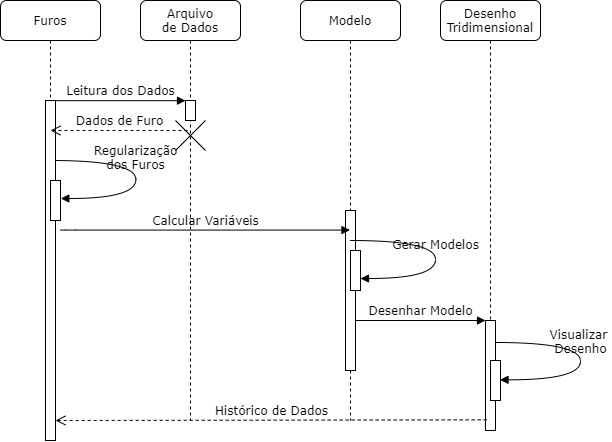

The diagram above was exported from draw.io. Its source (the exported page's mxGraphModel, read from the mxfile embedded in the PNG):
<mxGraphModel dx="843" dy="374" grid="1" gridSize="10" guides="1" tooltips="1" connect="1" arrows="1" fold="1" page="1" pageScale="1" pageWidth="1100" pageHeight="850" background="#ffffff" math="0" shadow="0">
  <root>
    <mxCell id="0" />
    <mxCell id="1" parent="0" />
    <mxCell id="gqMQ6fQpn2KKkhCtl6Lq-14" value="Regularização&lt;br&gt;dos Furos" style="html=1;verticalAlign=bottom;endArrow=block;labelBackgroundColor=none;fontFamily=Verdana;fontSize=12;elbow=vertical;edgeStyle=orthogonalEdgeStyle;curved=1;" edge="1" parent="1">
      <mxGeometry relative="1" as="geometry">
        <mxPoint x="149.9966666666665" y="240" as="sourcePoint" />
        <mxPoint x="160.32999999999998" y="278" as="targetPoint" />
        <Array as="points">
          <mxPoint x="235.32999999999998" y="240" />
          <mxPoint x="235.32999999999998" y="278" />
        </Array>
      </mxGeometry>
    </mxCell>
    <mxCell id="7baba1c4bc27f4b0-2" value="Arquivo&lt;br&gt;de Dados" style="shape=umlLifeline;perimeter=lifelinePerimeter;whiteSpace=wrap;html=1;container=1;collapsible=0;recursiveResize=0;outlineConnect=0;rounded=1;shadow=0;comic=0;labelBackgroundColor=none;strokeWidth=1;fontFamily=Verdana;fontSize=12;align=center;" parent="1" vertex="1">
      <mxGeometry x="240" y="80" width="100" height="420" as="geometry" />
    </mxCell>
    <mxCell id="7baba1c4bc27f4b0-10" value="" style="html=1;points=[];perimeter=orthogonalPerimeter;rounded=0;shadow=0;comic=0;labelBackgroundColor=none;strokeWidth=1;fontFamily=Verdana;fontSize=12;align=center;" parent="7baba1c4bc27f4b0-2" vertex="1">
      <mxGeometry x="45" y="100" width="10" height="20" as="geometry" />
    </mxCell>
    <mxCell id="gqMQ6fQpn2KKkhCtl6Lq-4" value="" style="shape=umlDestroy;" vertex="1" parent="7baba1c4bc27f4b0-2">
      <mxGeometry x="35" y="120" width="30" height="30" as="geometry" />
    </mxCell>
    <mxCell id="7baba1c4bc27f4b0-3" value="Modelo" style="shape=umlLifeline;perimeter=lifelinePerimeter;whiteSpace=wrap;html=1;container=1;collapsible=0;recursiveResize=0;outlineConnect=0;rounded=1;shadow=0;comic=0;labelBackgroundColor=none;strokeWidth=1;fontFamily=Verdana;fontSize=12;align=center;" parent="1" vertex="1">
      <mxGeometry x="400" y="80" width="100" height="420" as="geometry" />
    </mxCell>
    <mxCell id="7baba1c4bc27f4b0-13" value="" style="html=1;points=[];perimeter=orthogonalPerimeter;rounded=0;shadow=0;comic=0;labelBackgroundColor=none;strokeWidth=1;fontFamily=Verdana;fontSize=12;align=center;" parent="7baba1c4bc27f4b0-3" vertex="1">
      <mxGeometry x="45" y="210" width="10" height="160" as="geometry" />
    </mxCell>
    <mxCell id="7baba1c4bc27f4b0-4" value="Desenho Tridimensional" style="shape=umlLifeline;perimeter=lifelinePerimeter;whiteSpace=wrap;html=1;container=1;collapsible=0;recursiveResize=0;outlineConnect=0;rounded=1;shadow=0;comic=0;labelBackgroundColor=none;strokeWidth=1;fontFamily=Verdana;fontSize=12;align=center;" parent="1" vertex="1">
      <mxGeometry x="540" y="80" width="100" height="420" as="geometry" />
    </mxCell>
    <mxCell id="7baba1c4bc27f4b0-16" value="" style="html=1;points=[];perimeter=orthogonalPerimeter;rounded=0;shadow=0;comic=0;labelBackgroundColor=none;strokeWidth=1;fontFamily=Verdana;fontSize=12;align=center;" parent="7baba1c4bc27f4b0-4" vertex="1">
      <mxGeometry x="45" y="320" width="10" height="110" as="geometry" />
    </mxCell>
    <mxCell id="7baba1c4bc27f4b0-8" value="Furos" style="shape=umlLifeline;perimeter=lifelinePerimeter;whiteSpace=wrap;html=1;container=1;collapsible=0;recursiveResize=0;outlineConnect=0;rounded=1;shadow=0;comic=0;labelBackgroundColor=none;strokeWidth=1;fontFamily=Verdana;fontSize=12;align=center;" parent="1" vertex="1">
      <mxGeometry x="100" y="80" width="100" height="440" as="geometry" />
    </mxCell>
    <mxCell id="7baba1c4bc27f4b0-9" value="" style="html=1;points=[];perimeter=orthogonalPerimeter;rounded=0;shadow=0;comic=0;labelBackgroundColor=none;strokeWidth=1;fontFamily=Verdana;fontSize=12;align=center;" parent="7baba1c4bc27f4b0-8" vertex="1">
      <mxGeometry x="45" y="100" width="10" height="340" as="geometry" />
    </mxCell>
    <mxCell id="7baba1c4bc27f4b0-30" value="Histórico de Dados" style="html=1;verticalAlign=bottom;endArrow=open;dashed=1;endSize=8;labelBackgroundColor=none;fontFamily=Verdana;fontSize=12;edgeStyle=elbowEdgeStyle;elbow=vertical;exitX=0.117;exitY=0.903;exitDx=0;exitDy=0;exitPerimeter=0;" parent="1" source="7baba1c4bc27f4b0-16" target="7baba1c4bc27f4b0-9" edge="1">
      <mxGeometry relative="1" as="geometry">
        <mxPoint x="800" y="626" as="targetPoint" />
        <Array as="points">
          <mxPoint x="570" y="500" />
          <mxPoint x="570" y="600" />
        </Array>
        <mxPoint x="580" y="500" as="sourcePoint" />
      </mxGeometry>
    </mxCell>
    <mxCell id="7baba1c4bc27f4b0-11" value="Leitura dos Dados" style="html=1;verticalAlign=bottom;endArrow=block;entryX=0;entryY=0;labelBackgroundColor=none;fontFamily=Verdana;fontSize=12;edgeStyle=elbowEdgeStyle;elbow=vertical;" parent="1" source="7baba1c4bc27f4b0-9" target="7baba1c4bc27f4b0-10" edge="1">
      <mxGeometry relative="1" as="geometry">
        <mxPoint x="220" y="190" as="sourcePoint" />
      </mxGeometry>
    </mxCell>
    <mxCell id="gqMQ6fQpn2KKkhCtl6Lq-1" value="Dados de Furo" style="html=1;verticalAlign=bottom;endArrow=open;dashed=1;endSize=8;labelBackgroundColor=none;fontFamily=Verdana;fontSize=12;edgeStyle=elbowEdgeStyle;elbow=vertical;" edge="1" parent="1">
      <mxGeometry relative="1" as="geometry">
        <mxPoint x="150" y="210" as="targetPoint" />
        <Array as="points">
          <mxPoint x="225" y="210" />
          <mxPoint x="255" y="210" />
        </Array>
        <mxPoint x="287" y="210" as="sourcePoint" />
      </mxGeometry>
    </mxCell>
    <mxCell id="gqMQ6fQpn2KKkhCtl6Lq-5" value="Calcular Variáveis" style="html=1;verticalAlign=bottom;endArrow=block;labelBackgroundColor=none;fontFamily=Verdana;fontSize=12;edgeStyle=elbowEdgeStyle;elbow=vertical;" edge="1" parent="1" target="7baba1c4bc27f4b0-3">
      <mxGeometry relative="1" as="geometry">
        <mxPoint x="160" y="309.58" as="sourcePoint" />
        <Array as="points">
          <mxPoint x="165" y="309.58" />
        </Array>
        <mxPoint x="290" y="309.58" as="targetPoint" />
      </mxGeometry>
    </mxCell>
    <mxCell id="gqMQ6fQpn2KKkhCtl6Lq-6" value="" style="html=1;points=[];perimeter=orthogonalPerimeter;rounded=0;shadow=0;comic=0;labelBackgroundColor=none;strokeWidth=1;fontFamily=Verdana;fontSize=12;align=center;" vertex="1" parent="1">
      <mxGeometry x="150" y="260" width="10" height="40" as="geometry" />
    </mxCell>
    <mxCell id="gqMQ6fQpn2KKkhCtl6Lq-8" value="" style="html=1;points=[];perimeter=orthogonalPerimeter;rounded=0;shadow=0;comic=0;labelBackgroundColor=none;strokeWidth=1;fontFamily=Verdana;fontSize=12;align=center;" vertex="1" parent="1">
      <mxGeometry x="450" y="330" width="10" height="40" as="geometry" />
    </mxCell>
    <mxCell id="gqMQ6fQpn2KKkhCtl6Lq-7" value="Gerar Modelos" style="html=1;verticalAlign=bottom;endArrow=block;labelBackgroundColor=none;fontFamily=Verdana;fontSize=12;elbow=vertical;edgeStyle=orthogonalEdgeStyle;curved=1;" edge="1" parent="1" source="7baba1c4bc27f4b0-3">
      <mxGeometry relative="1" as="geometry">
        <mxPoint x="510" y="230" as="sourcePoint" />
        <mxPoint x="460" y="358" as="targetPoint" />
        <Array as="points">
          <mxPoint x="535" y="320" />
          <mxPoint x="535" y="358" />
        </Array>
      </mxGeometry>
    </mxCell>
    <mxCell id="gqMQ6fQpn2KKkhCtl6Lq-10" value="Desenhar Modelo" style="html=1;verticalAlign=bottom;endArrow=block;labelBackgroundColor=none;fontFamily=Verdana;fontSize=12;elbow=vertical;" edge="1" parent="1" source="7baba1c4bc27f4b0-13" target="7baba1c4bc27f4b0-16">
      <mxGeometry relative="1" as="geometry">
        <mxPoint x="520" y="420" as="sourcePoint" />
        <mxPoint x="759.5" y="409.99999999999994" as="targetPoint" />
      </mxGeometry>
    </mxCell>
    <mxCell id="gqMQ6fQpn2KKkhCtl6Lq-11" value="" style="html=1;points=[];perimeter=orthogonalPerimeter;rounded=0;shadow=0;comic=0;labelBackgroundColor=none;strokeWidth=1;fontFamily=Verdana;fontSize=12;align=center;" vertex="1" parent="1">
      <mxGeometry x="590" y="440" width="10" height="40" as="geometry" />
    </mxCell>
    <mxCell id="gqMQ6fQpn2KKkhCtl6Lq-12" value="Visualizar&amp;nbsp;&lt;br&gt;Desenho" style="html=1;verticalAlign=bottom;endArrow=block;labelBackgroundColor=none;fontFamily=Verdana;fontSize=12;elbow=vertical;edgeStyle=orthogonalEdgeStyle;curved=1;entryX=0.95;entryY=0.483;entryDx=0;entryDy=0;entryPerimeter=0;" edge="1" parent="1" target="gqMQ6fQpn2KKkhCtl6Lq-11">
      <mxGeometry relative="1" as="geometry">
        <mxPoint x="594.6666666666665" y="422" as="sourcePoint" />
        <mxPoint x="605" y="460" as="targetPoint" />
        <Array as="points">
          <mxPoint x="680" y="422" />
          <mxPoint x="680" y="459" />
        </Array>
      </mxGeometry>
    </mxCell>
  </root>
</mxGraphModel>